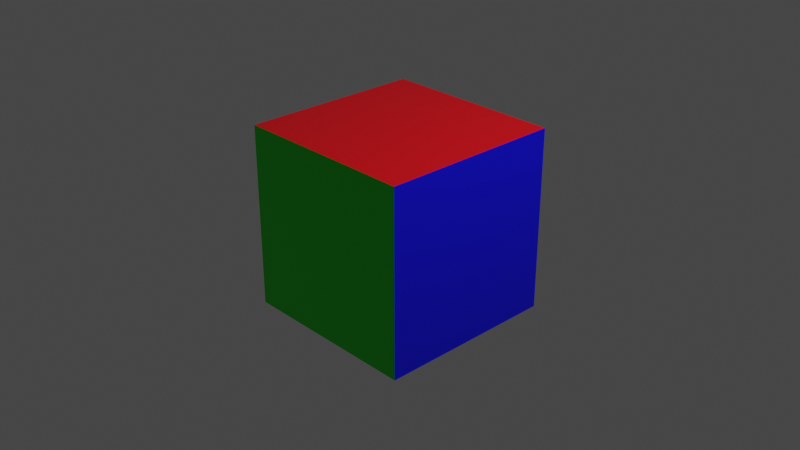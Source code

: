 # Source: test.blend  (saved by Blender 2.93.20; exported with 4.5.12 LTS)
import bpy
from mathutils import Matrix  # noqa: F401  (used for matrix-valued properties, if any)

bpy.ops.wm.read_factory_settings(use_empty=True)
scene = bpy.context.scene
scene.name = 'Scene'

# ---- collections
col_collection = bpy.data.collections.new('Collection'); scene.collection.children.link(col_collection)

# ---- images (referenced by path relative to the original .blend; pixels are not part of the script)
import os
ASSET_DIR = os.environ.get("B2B_ASSET_DIR", "")  # directory of the original .blend (textures are referenced by path, not embedded)
HERE = os.path.dirname(os.path.abspath(__file__))  # packed textures are extracted next to this script under _unpacked/

def load_image(name, relpath, width, height, colorspace="sRGB"):
    """Load a texture the original file referenced (path relative to the .blend, or extracted next to this script)."""
    p = next((c for c in (os.path.join(HERE, relpath), os.path.join(ASSET_DIR, relpath)) if relpath and os.path.exists(c)), "")
    if p:
        img = bpy.data.images.load(p, check_existing=True)
        img.name = name
    else:  # same state as the original file: an image datablock whose file is absent (Cycles renders it pink)
        img = bpy.data.images.new(name, width, height)
        img.source = "FILE"
        img.filepath = "//" + (relpath or name)
    img.colorspace_settings.name = colorspace
    return img
img_test_png = load_image('test.png', 'test.png', 1024, 1024, 'sRGB')

# ---- materials (node trees are filled in below, after node groups)
mat_m1 = bpy.data.materials.new('m1')
mat_m1.alpha_threshold = 0.0
mat_m1.use_transparent_shadow = False
mat_m1.line_color = (0.0, 0.0, 0.0, 1.0)
mat_m2 = bpy.data.materials.new('m2')
mat_m2.use_transparent_shadow = False
mat_m3 = bpy.data.materials.new('m3')
mat_m3.use_transparent_shadow = False
mat_t1 = bpy.data.materials.new('t1')
mat_t1.use_transparent_shadow = False

# ---- material node trees
mat_m1.use_nodes = True; mat_m1.node_tree.nodes.clear()
_N = mat_m1.node_tree.nodes; _L = mat_m1.node_tree.links
n0 = _N.new('ShaderNodeOutputMaterial'); n0.name = 'Material Output'; n0.location = (300, 300)
n1 = _N.new('ShaderNodeBsdfPrincipled'); n1.name = 'Principled BSDF'; n1.location = (10, 300)
n1.distribution = 'GGX'
n1.subsurface_method = 'BURLEY'
n1.inputs[0].default_value = (0.8, 0.0, 0.006352, 1.0)
n1.inputs[2].default_value = 0.4
n1.inputs[3].default_value = 1.45
n1.inputs[27].default_value = (0.0, 0.0, 0.0, 1.0)
n1.inputs[28].default_value = 1.0
_L.new(n1.outputs[0], n0.inputs[0])
n0.is_active_output = True
mat_m2.use_nodes = True; mat_m2.node_tree.nodes.clear()
_N = mat_m2.node_tree.nodes; _L = mat_m2.node_tree.links
n0 = _N.new('ShaderNodeBsdfPrincipled'); n0.name = 'Principled BSDF'; n0.location = (10, 300)
n0.distribution = 'GGX'
n0.subsurface_method = 'BURLEY'
n0.inputs[0].default_value = (0.0, 0.8, 0.00228, 1.0)
n0.inputs[3].default_value = 1.45
n0.inputs[27].default_value = (0.0, 0.0, 0.0, 1.0)
n0.inputs[28].default_value = 1.0
n1 = _N.new('ShaderNodeOutputMaterial'); n1.name = 'Material Output'; n1.location = (300, 300)
_L.new(n0.outputs[0], n1.inputs[0])
n1.is_active_output = True
mat_m3.use_nodes = True; mat_m3.node_tree.nodes.clear()
_N = mat_m3.node_tree.nodes; _L = mat_m3.node_tree.links
n0 = _N.new('ShaderNodeBsdfPrincipled'); n0.name = 'Principled BSDF'; n0.location = (10, 300)
n0.distribution = 'GGX'
n0.subsurface_method = 'BURLEY'
n0.inputs[0].default_value = (0.002173, 0.0, 0.8, 1.0)
n0.inputs[3].default_value = 1.45
n0.inputs[27].default_value = (0.0, 0.0, 0.0, 1.0)
n0.inputs[28].default_value = 1.0
n1 = _N.new('ShaderNodeOutputMaterial'); n1.name = 'Material Output'; n1.location = (300, 300)
_L.new(n0.outputs[0], n1.inputs[0])
n1.is_active_output = True
mat_t1.use_nodes = True; mat_t1.node_tree.nodes.clear()
_N = mat_t1.node_tree.nodes; _L = mat_t1.node_tree.links
n0 = _N.new('ShaderNodeBsdfPrincipled'); n0.name = 'Principled BSDF'; n0.location = (10, 300)
n0.distribution = 'GGX'
n0.subsurface_method = 'BURLEY'
n0.inputs[3].default_value = 1.45
n0.inputs[27].default_value = (0.0, 0.0, 0.0, 1.0)
n0.inputs[28].default_value = 1.0
n1 = _N.new('ShaderNodeOutputMaterial'); n1.name = 'Material Output'; n1.location = (300, 300)
n2 = _N.new('ShaderNodeTexImage'); n2.name = 'Image Texture'; n2.location = (-280, 280)
n2.image = img_test_png
_L.new(n0.outputs[0], n1.inputs[0])
_L.new(n2.outputs[0], n0.inputs[0])
n1.is_active_output = True

# ---- world
world_world = bpy.data.worlds.new('World'); scene.world = world_world
world_world.use_nodes = True; world_world.node_tree.nodes.clear()
_N = world_world.node_tree.nodes; _L = world_world.node_tree.links
n0 = _N.new('ShaderNodeOutputWorld'); n0.name = 'World Output'; n0.location = (300, 300)
n1 = _N.new('ShaderNodeBackground'); n1.name = 'Background'; n1.location = (10, 300)
n1.inputs[0].default_value = (0.05088, 0.05088, 0.05088, 1.0)
_L.new(n1.outputs[0], n0.inputs[0])
n0.is_active_output = True
world_world.color = (0.05088, 0.05088, 0.05088)
world_world.use_sun_shadow = False
world_world.sun_shadow_jitter_overblur = 0.0

# ---- cameras
cam_camera = bpy.data.cameras.new('Camera')
cam_camera.clip_end = 100.0
cam_camera.ortho_scale = 7.314

# ---- lights
light_light = bpy.data.lights.new('Light', 'POINT')
light_light.transmission_factor = 0.0
light_light.energy = 1000.0
light_light.shadow_soft_size = 0.1
light_light.shadow_maximum_resolution = 0.006
light_light.use_absolute_resolution = True

# ---- meshes
me_cube = bpy.data.meshes.new('Cube')
me_cube.from_pydata([(1.0, 1.0, 1.0), (1.0, 1.0, -1.0), (1.0, -1.0, 1.0), (1.0, -1.0, -1.0), (-1.0, 1.0, 1.0), (-1.0, -1.0, 1.0), (-1.0, -1.0, -1.0)], [], [(0, 4, 5, 2), (3, 2, 5, 6), (1, 0, 2, 3), (4, 1, 6)])
me_cube.polygons.foreach_set('material_index', [0, 1, 2, 3])
_uv = me_cube.uv_layers.new(name='UVMap')
_uv.uv.foreach_set('vector', [0.3101, 0.6201, 0.0001028, 0.6201, 0.0001028, 0.3101, 0.3101, 0.3101, 0.3101, 0.0001028, 0.3101, 0.3101, 0.0001028, 0.3101, 0.0001028, 0.0001028, 0.6201, 0.6201, 0.3101, 0.6201, 0.3101, 0.3101, 0.6201, 0.3101, 0.6203, 0.2193, 0.9999, 0.0001028, 0.9999, 0.4385])
me_cube.materials.append(mat_m1)
me_cube.materials.append(mat_m2)
me_cube.materials.append(mat_m3)
me_cube.materials.append(mat_t1)
me_cube.use_remesh_preserve_volume = False
me_cube.use_remesh_preserve_attributes = False
me_cube.use_mirror_vertex_groups = False
me_cube.update()

# ---- objects
ob_cube = bpy.data.objects.new('Cube', me_cube)
ob_light = bpy.data.objects.new('Light', light_light)
ob_camera = bpy.data.objects.new('Camera', cam_camera)

# ---- transforms, parenting, visibility, modifiers, constraints
ob_cube.location = (0.0, 0.0, 0.0)
ob_cube.lock_rotations_4d = False
ob_cube.empty_display_type = 'ARROWS'
ob_cube.lineart.crease_threshold = 0.0
ob_light.location = (4.076, 1.005, 5.904)
ob_light.rotation_euler = (0.6503, 0.05522, 1.866)
ob_light.lock_rotations_4d = False
ob_light.empty_display_type = 'ARROWS'
ob_light.color = (0.0, 0.0, 0.0, 0.0)
ob_light.lineart.crease_threshold = 0.0
ob_camera.location = (7.359, -6.926, 4.958)
ob_camera.rotation_euler = (1.109, 0.0, 0.8149)
ob_camera.lock_rotations_4d = False
ob_camera.empty_display_type = 'ARROWS'
ob_camera.color = (0.0, 0.0, 0.0, 0.0)
ob_camera.display_type = 'WIRE'
ob_camera.lineart.crease_threshold = 0.0

# ---- collection membership
col_collection.objects.link(ob_cube)
col_collection.objects.link(ob_light)
col_collection.objects.link(ob_camera)

# ---- scene / render settings (as saved in the file)
scene.camera = ob_camera
scene.frame_start = 1; scene.frame_end = 250; scene.frame_set(1)
scene.render.engine = 'BLENDER_EEVEE_NEXT'
scene.cycles.use_denoising = False
scene.cycles.samples = 128
scene.cycles.sampling_pattern = 'TABULATED_SOBOL'
scene.cycles.use_adaptive_sampling = False
scene.cycles.use_light_tree = False
scene.view_settings.view_transform = 'Filmic'
bpy.context.view_layer.update()

